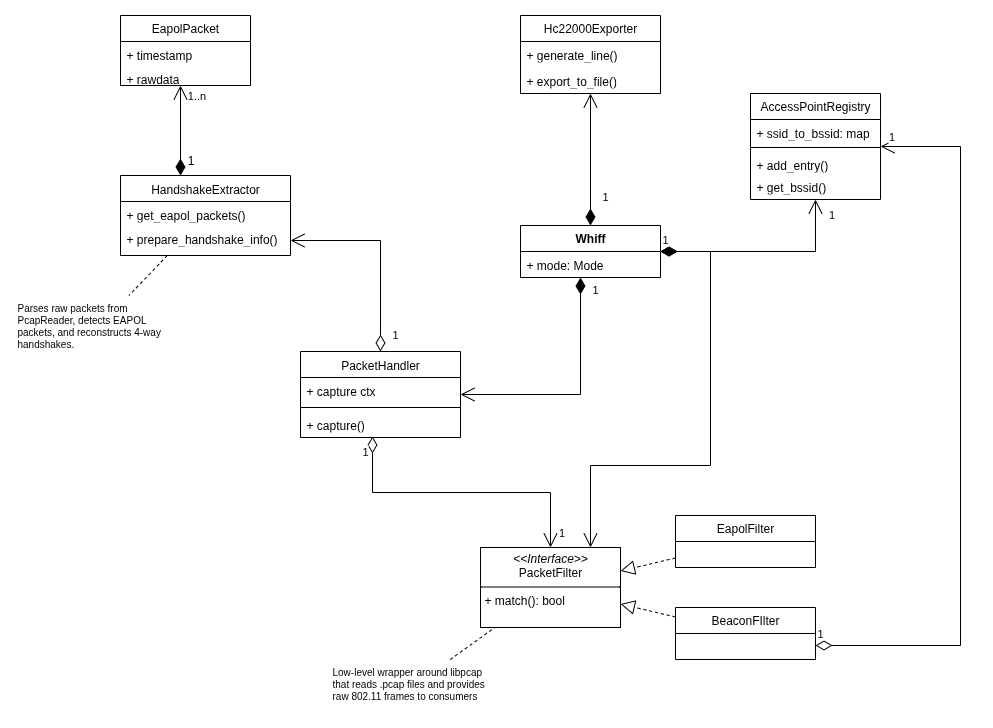

The diagram above was exported from draw.io. Its source (the exported page's mxGraphModel, read from the mxfile embedded in the PNG):
<mxGraphModel dx="1683" dy="1042" grid="1" gridSize="10" guides="1" tooltips="1" connect="1" arrows="1" fold="1" page="1" pageScale="1" pageWidth="1200" pageHeight="1100" math="0" shadow="0">
  <root>
    <mxCell id="0" />
    <mxCell id="1" parent="0" />
    <mxCell id="TpM530vqjg444FLJ2gW4-4" value="&lt;h6 style=&quot;margin-top: 0px;&quot;&gt;&lt;span style=&quot;font-weight: normal;&quot;&gt;&lt;font style=&quot;font-size: 10px;&quot;&gt;Low-level wrapper around libpcap that reads .pcap files and provides raw 802.11 frames to consumers&lt;/font&gt;&lt;/span&gt;&lt;/h6&gt;" style="text;html=1;whiteSpace=wrap;overflow=hidden;rounded=0;" parent="1" vertex="1">
      <mxGeometry x="425" y="847" width="170" height="50" as="geometry" />
    </mxCell>
    <mxCell id="TpM530vqjg444FLJ2gW4-5" value="&lt;h6 style=&quot;margin-top: 0px;&quot;&gt;&lt;font style=&quot;font-size: 10px;&quot;&gt;&lt;span style=&quot;font-weight: 400;&quot;&gt;Parses raw packets from PcapReader, detects EAPOL packets, and reconstructs 4-way handshakes.&lt;/span&gt;&lt;/font&gt;&lt;/h6&gt;" style="text;html=1;whiteSpace=wrap;overflow=hidden;rounded=0;" parent="1" vertex="1">
      <mxGeometry x="110" y="483" width="160" height="70" as="geometry" />
    </mxCell>
    <mxCell id="UMt-iGe0XkNKDH0xRs_l-9" value="&lt;span style=&quot;font-weight: 400;&quot;&gt;HandshakeExtractor&lt;/span&gt;" style="swimlane;fontStyle=1;align=center;verticalAlign=top;childLayout=stackLayout;horizontal=1;startSize=26;horizontalStack=0;resizeParent=1;resizeParentMax=0;resizeLast=0;collapsible=1;marginBottom=0;whiteSpace=wrap;html=1;" parent="1" vertex="1">
      <mxGeometry x="215" y="363" width="170" height="80" as="geometry">
        <mxRectangle x="160" y="710" width="110" height="30" as="alternateBounds" />
      </mxGeometry>
    </mxCell>
    <mxCell id="UMt-iGe0XkNKDH0xRs_l-16" value="+ get_eapol_packets()" style="text;strokeColor=none;fillColor=none;align=left;verticalAlign=top;spacingLeft=4;spacingRight=4;overflow=hidden;rotatable=0;points=[[0,0.5],[1,0.5]];portConstraint=eastwest;whiteSpace=wrap;html=1;" parent="UMt-iGe0XkNKDH0xRs_l-9" vertex="1">
      <mxGeometry y="26" width="170" height="24" as="geometry" />
    </mxCell>
    <mxCell id="SSXBL0JBNzAo1CcrWHLf-2" value="+ prepare_handshake_info()" style="text;strokeColor=none;fillColor=none;align=left;verticalAlign=top;spacingLeft=4;spacingRight=4;overflow=hidden;rotatable=0;points=[[0,0.5],[1,0.5]];portConstraint=eastwest;whiteSpace=wrap;html=1;" parent="UMt-iGe0XkNKDH0xRs_l-9" vertex="1">
      <mxGeometry y="50" width="170" height="30" as="geometry" />
    </mxCell>
    <mxCell id="UMt-iGe0XkNKDH0xRs_l-20" value="EapolPacket" style="swimlane;fontStyle=0;childLayout=stackLayout;horizontal=1;startSize=26;fillColor=none;horizontalStack=0;resizeParent=1;resizeParentMax=0;resizeLast=0;collapsible=1;marginBottom=0;whiteSpace=wrap;html=1;" parent="1" vertex="1">
      <mxGeometry x="215" y="203" width="130" height="70" as="geometry" />
    </mxCell>
    <mxCell id="SSXBL0JBNzAo1CcrWHLf-3" value="+ timestamp" style="text;strokeColor=none;fillColor=none;align=left;verticalAlign=top;spacingLeft=4;spacingRight=4;overflow=hidden;rotatable=0;points=[[0,0.5],[1,0.5]];portConstraint=eastwest;whiteSpace=wrap;html=1;" parent="UMt-iGe0XkNKDH0xRs_l-20" vertex="1">
      <mxGeometry y="26" width="130" height="24" as="geometry" />
    </mxCell>
    <mxCell id="SSXBL0JBNzAo1CcrWHLf-4" value="+ rawdata" style="text;strokeColor=none;fillColor=none;align=left;verticalAlign=top;spacingLeft=4;spacingRight=4;overflow=hidden;rotatable=0;points=[[0,0.5],[1,0.5]];portConstraint=eastwest;whiteSpace=wrap;html=1;" parent="UMt-iGe0XkNKDH0xRs_l-20" vertex="1">
      <mxGeometry y="50" width="130" height="20" as="geometry" />
    </mxCell>
    <mxCell id="UMt-iGe0XkNKDH0xRs_l-24" value="" style="endArrow=open;html=1;endSize=12;startArrow=diamondThin;startSize=14;startFill=1;edgeStyle=orthogonalEdgeStyle;align=left;verticalAlign=bottom;rounded=0;" parent="1" edge="1">
      <mxGeometry x="-0.9359" y="21" relative="1" as="geometry">
        <mxPoint x="275" y="363" as="sourcePoint" />
        <mxPoint x="275" y="273" as="targetPoint" />
        <mxPoint as="offset" />
      </mxGeometry>
    </mxCell>
    <mxCell id="SSXBL0JBNzAo1CcrWHLf-5" value="1..n" style="edgeLabel;html=1;align=center;verticalAlign=middle;resizable=0;points=[];" parent="UMt-iGe0XkNKDH0xRs_l-24" connectable="0" vertex="1">
      <mxGeometry x="0.8" y="-2" relative="1" as="geometry">
        <mxPoint x="13" as="offset" />
      </mxGeometry>
    </mxCell>
    <mxCell id="SSXBL0JBNzAo1CcrWHLf-6" value="1" style="text;html=1;align=center;verticalAlign=middle;resizable=0;points=[];autosize=1;strokeColor=none;fillColor=none;" parent="1" vertex="1">
      <mxGeometry x="270" y="333" width="30" height="30" as="geometry" />
    </mxCell>
    <mxCell id="SSXBL0JBNzAo1CcrWHLf-7" value="&lt;span style=&quot;font-weight: normal;&quot;&gt;PacketHandler&lt;/span&gt;" style="swimlane;fontStyle=1;align=center;verticalAlign=top;childLayout=stackLayout;horizontal=1;startSize=26;horizontalStack=0;resizeParent=1;resizeParentMax=0;resizeLast=0;collapsible=1;marginBottom=0;whiteSpace=wrap;html=1;" parent="1" vertex="1">
      <mxGeometry x="395" y="539" width="160" height="86" as="geometry" />
    </mxCell>
    <mxCell id="SSXBL0JBNzAo1CcrWHLf-8" value="+ capture ctx" style="text;strokeColor=none;fillColor=none;align=left;verticalAlign=top;spacingLeft=4;spacingRight=4;overflow=hidden;rotatable=0;points=[[0,0.5],[1,0.5]];portConstraint=eastwest;whiteSpace=wrap;html=1;" parent="SSXBL0JBNzAo1CcrWHLf-7" vertex="1">
      <mxGeometry y="26" width="160" height="26" as="geometry" />
    </mxCell>
    <mxCell id="SSXBL0JBNzAo1CcrWHLf-9" value="" style="line;strokeWidth=1;fillColor=none;align=left;verticalAlign=middle;spacingTop=-1;spacingLeft=3;spacingRight=3;rotatable=0;labelPosition=right;points=[];portConstraint=eastwest;strokeColor=inherit;" parent="SSXBL0JBNzAo1CcrWHLf-7" vertex="1">
      <mxGeometry y="52" width="160" height="8" as="geometry" />
    </mxCell>
    <mxCell id="SSXBL0JBNzAo1CcrWHLf-10" value="+ capture&lt;span style=&quot;background-color: transparent; color: light-dark(rgb(0, 0, 0), rgb(255, 255, 255));&quot;&gt;()&lt;/span&gt;" style="text;strokeColor=none;fillColor=none;align=left;verticalAlign=top;spacingLeft=4;spacingRight=4;overflow=hidden;rotatable=0;points=[[0,0.5],[1,0.5]];portConstraint=eastwest;whiteSpace=wrap;html=1;" parent="SSXBL0JBNzAo1CcrWHLf-7" vertex="1">
      <mxGeometry y="60" width="160" height="26" as="geometry" />
    </mxCell>
    <mxCell id="nPtgCZZJ9n2pGQU7Nsan-3" value="Hc22000Exporter" style="swimlane;fontStyle=0;childLayout=stackLayout;horizontal=1;startSize=26;fillColor=none;horizontalStack=0;resizeParent=1;resizeParentMax=0;resizeLast=0;collapsible=1;marginBottom=0;whiteSpace=wrap;html=1;" parent="1" vertex="1">
      <mxGeometry x="615" y="203" width="140" height="78" as="geometry" />
    </mxCell>
    <mxCell id="nPtgCZZJ9n2pGQU7Nsan-4" value="+ generate_line()" style="text;strokeColor=none;fillColor=none;align=left;verticalAlign=top;spacingLeft=4;spacingRight=4;overflow=hidden;rotatable=0;points=[[0,0.5],[1,0.5]];portConstraint=eastwest;whiteSpace=wrap;html=1;" parent="nPtgCZZJ9n2pGQU7Nsan-3" vertex="1">
      <mxGeometry y="26" width="140" height="26" as="geometry" />
    </mxCell>
    <mxCell id="nPtgCZZJ9n2pGQU7Nsan-5" value="+ export_to_file()" style="text;strokeColor=none;fillColor=none;align=left;verticalAlign=top;spacingLeft=4;spacingRight=4;overflow=hidden;rotatable=0;points=[[0,0.5],[1,0.5]];portConstraint=eastwest;whiteSpace=wrap;html=1;" parent="nPtgCZZJ9n2pGQU7Nsan-3" vertex="1">
      <mxGeometry y="52" width="140" height="26" as="geometry" />
    </mxCell>
    <mxCell id="Gn0Th_QY_UmSN2Z27CEt-1" value="&lt;p style=&quot;margin:0px;margin-top:4px;text-align:center;&quot;&gt;&lt;i&gt;&amp;lt;&amp;lt;Interface&amp;gt;&amp;gt;&lt;/i&gt;&lt;br&gt;PacketFilter&lt;/p&gt;&lt;hr size=&quot;1&quot; style=&quot;border-style:solid;&quot;&gt;&lt;p style=&quot;margin:0px;margin-left:4px;&quot;&gt;+ match(): bool&lt;br&gt;&lt;/p&gt;" style="verticalAlign=top;align=left;overflow=fill;html=1;whiteSpace=wrap;" parent="1" vertex="1">
      <mxGeometry x="575" y="735" width="140" height="80" as="geometry" />
    </mxCell>
    <mxCell id="Gn0Th_QY_UmSN2Z27CEt-2" value="EapolFilter" style="swimlane;fontStyle=0;childLayout=stackLayout;horizontal=1;startSize=26;fillColor=none;horizontalStack=0;resizeParent=1;resizeParentMax=0;resizeLast=0;collapsible=1;marginBottom=0;whiteSpace=wrap;html=1;" parent="1" vertex="1">
      <mxGeometry x="770" y="703" width="140" height="52" as="geometry" />
    </mxCell>
    <mxCell id="Gn0Th_QY_UmSN2Z27CEt-7" value="BeaconFIlter" style="swimlane;fontStyle=0;childLayout=stackLayout;horizontal=1;startSize=26;fillColor=none;horizontalStack=0;resizeParent=1;resizeParentMax=0;resizeLast=0;collapsible=1;marginBottom=0;whiteSpace=wrap;html=1;" parent="1" vertex="1">
      <mxGeometry x="770" y="795" width="140" height="52" as="geometry" />
    </mxCell>
    <mxCell id="Gn0Th_QY_UmSN2Z27CEt-10" value="" style="endArrow=block;dashed=1;endFill=0;endSize=12;html=1;rounded=0;" parent="1" source="Gn0Th_QY_UmSN2Z27CEt-2" target="Gn0Th_QY_UmSN2Z27CEt-1" edge="1">
      <mxGeometry width="160" relative="1" as="geometry">
        <mxPoint x="795" y="745" as="sourcePoint" />
        <mxPoint x="1090" y="735" as="targetPoint" />
      </mxGeometry>
    </mxCell>
    <mxCell id="Gn0Th_QY_UmSN2Z27CEt-11" value="" style="endArrow=block;dashed=1;endFill=0;endSize=12;html=1;rounded=0;" parent="1" source="Gn0Th_QY_UmSN2Z27CEt-7" target="Gn0Th_QY_UmSN2Z27CEt-1" edge="1">
      <mxGeometry width="160" relative="1" as="geometry">
        <mxPoint x="750" y="855" as="sourcePoint" />
        <mxPoint x="665" y="873" as="targetPoint" />
      </mxGeometry>
    </mxCell>
    <mxCell id="Gn0Th_QY_UmSN2Z27CEt-12" value="1" style="endArrow=open;html=1;endSize=12;startArrow=diamondThin;startSize=14;startFill=0;edgeStyle=orthogonalEdgeStyle;align=left;verticalAlign=bottom;rounded=0;exitX=0.45;exitY=0.962;exitDx=0;exitDy=0;exitPerimeter=0;" parent="1" source="SSXBL0JBNzAo1CcrWHLf-10" target="Gn0Th_QY_UmSN2Z27CEt-1" edge="1">
      <mxGeometry x="-0.8351" y="-12" relative="1" as="geometry">
        <mxPoint x="375" y="709" as="sourcePoint" />
        <mxPoint x="515" y="711" as="targetPoint" />
        <mxPoint as="offset" />
      </mxGeometry>
    </mxCell>
    <mxCell id="Gn0Th_QY_UmSN2Z27CEt-13" value="1" style="edgeLabel;html=1;align=center;verticalAlign=middle;resizable=0;points=[];" parent="Gn0Th_QY_UmSN2Z27CEt-12" connectable="0" vertex="1">
      <mxGeometry x="0.9383" y="6" relative="1" as="geometry">
        <mxPoint x="4" y="-7" as="offset" />
      </mxGeometry>
    </mxCell>
    <mxCell id="wnUjIvgNXHeeKN53FP5K-1" value="&lt;b&gt;Whiff&lt;/b&gt;" style="swimlane;fontStyle=0;childLayout=stackLayout;horizontal=1;startSize=26;fillColor=none;horizontalStack=0;resizeParent=1;resizeParentMax=0;resizeLast=0;collapsible=1;marginBottom=0;whiteSpace=wrap;html=1;" parent="1" vertex="1">
      <mxGeometry x="615" y="413" width="140" height="52" as="geometry" />
    </mxCell>
    <mxCell id="wnUjIvgNXHeeKN53FP5K-2" value="+ mode: Mode" style="text;strokeColor=none;fillColor=none;align=left;verticalAlign=top;spacingLeft=4;spacingRight=4;overflow=hidden;rotatable=0;points=[[0,0.5],[1,0.5]];portConstraint=eastwest;whiteSpace=wrap;html=1;" parent="wnUjIvgNXHeeKN53FP5K-1" vertex="1">
      <mxGeometry y="26" width="140" height="26" as="geometry" />
    </mxCell>
    <mxCell id="wnUjIvgNXHeeKN53FP5K-5" value="1" style="endArrow=open;html=1;endSize=12;startArrow=diamondThin;startSize=14;startFill=0;edgeStyle=orthogonalEdgeStyle;align=left;verticalAlign=bottom;rounded=0;" parent="1" source="SSXBL0JBNzAo1CcrWHLf-7" target="SSXBL0JBNzAo1CcrWHLf-2" edge="1">
      <mxGeometry x="-0.9216" y="-10" relative="1" as="geometry">
        <mxPoint x="545" y="173" as="sourcePoint" />
        <mxPoint x="705" y="173" as="targetPoint" />
        <mxPoint as="offset" />
      </mxGeometry>
    </mxCell>
    <mxCell id="wnUjIvgNXHeeKN53FP5K-7" value="1" style="endArrow=open;html=1;endSize=12;startArrow=diamondThin;startSize=14;startFill=1;edgeStyle=orthogonalEdgeStyle;align=left;verticalAlign=bottom;rounded=0;" parent="1" source="wnUjIvgNXHeeKN53FP5K-1" target="SSXBL0JBNzAo1CcrWHLf-7" edge="1">
      <mxGeometry x="-0.827" y="10" relative="1" as="geometry">
        <mxPoint x="675" y="523" as="sourcePoint" />
        <mxPoint x="625" y="559" as="targetPoint" />
        <Array as="points">
          <mxPoint x="675" y="582" />
        </Array>
        <mxPoint as="offset" />
      </mxGeometry>
    </mxCell>
    <mxCell id="rQLZdsqx_IFW7QjQlv-r-1" value="1" style="endArrow=open;html=1;endSize=12;startArrow=diamondThin;startSize=14;startFill=1;edgeStyle=orthogonalEdgeStyle;align=left;verticalAlign=bottom;rounded=0;" parent="1" source="wnUjIvgNXHeeKN53FP5K-1" target="nPtgCZZJ9n2pGQU7Nsan-3" edge="1">
      <mxGeometry x="-0.697" y="-10" relative="1" as="geometry">
        <mxPoint x="845" y="303" as="sourcePoint" />
        <mxPoint x="1005" y="303" as="targetPoint" />
        <mxPoint as="offset" />
      </mxGeometry>
    </mxCell>
    <mxCell id="rQLZdsqx_IFW7QjQlv-r-2" value="1" style="endArrow=open;html=1;endSize=12;startArrow=diamondThin;startSize=14;startFill=1;edgeStyle=orthogonalEdgeStyle;align=left;verticalAlign=bottom;rounded=0;" parent="1" source="wnUjIvgNXHeeKN53FP5K-1" target="Gn0Th_QY_UmSN2Z27CEt-1" edge="1">
      <mxGeometry x="-1" y="3" relative="1" as="geometry">
        <mxPoint x="675" y="433" as="sourcePoint" />
        <mxPoint x="525" y="725" as="targetPoint" />
        <Array as="points">
          <mxPoint x="805" y="439" />
          <mxPoint x="805" y="653" />
          <mxPoint x="685" y="653" />
        </Array>
      </mxGeometry>
    </mxCell>
    <mxCell id="ZctvLdvjsM0I3YWtwzFz-1" value="AccessPointRegistry" style="swimlane;fontStyle=0;childLayout=stackLayout;horizontal=1;startSize=26;fillColor=none;horizontalStack=0;resizeParent=1;resizeParentMax=0;resizeLast=0;collapsible=1;marginBottom=0;whiteSpace=wrap;html=1;" parent="1" vertex="1">
      <mxGeometry x="845" y="281" width="130" height="106" as="geometry" />
    </mxCell>
    <mxCell id="ZctvLdvjsM0I3YWtwzFz-2" value="+ ssid_to_bssid: map" style="text;strokeColor=none;fillColor=none;align=left;verticalAlign=top;spacingLeft=4;spacingRight=4;overflow=hidden;rotatable=0;points=[[0,0.5],[1,0.5]];portConstraint=eastwest;whiteSpace=wrap;html=1;" parent="ZctvLdvjsM0I3YWtwzFz-1" vertex="1">
      <mxGeometry y="26" width="130" height="24" as="geometry" />
    </mxCell>
    <mxCell id="ZctvLdvjsM0I3YWtwzFz-4" value="" style="line;strokeWidth=1;fillColor=none;align=left;verticalAlign=middle;spacingTop=-1;spacingLeft=3;spacingRight=3;rotatable=0;labelPosition=right;points=[];portConstraint=eastwest;strokeColor=inherit;" parent="ZctvLdvjsM0I3YWtwzFz-1" vertex="1">
      <mxGeometry y="50" width="130" height="8" as="geometry" />
    </mxCell>
    <mxCell id="ZctvLdvjsM0I3YWtwzFz-3" value="+ add_entry()" style="text;strokeColor=none;fillColor=none;align=left;verticalAlign=top;spacingLeft=4;spacingRight=4;overflow=hidden;rotatable=0;points=[[0,0.5],[1,0.5]];portConstraint=eastwest;whiteSpace=wrap;html=1;" parent="ZctvLdvjsM0I3YWtwzFz-1" vertex="1">
      <mxGeometry y="58" width="130" height="22" as="geometry" />
    </mxCell>
    <mxCell id="ZctvLdvjsM0I3YWtwzFz-5" value="+ get_bssid()" style="text;strokeColor=none;fillColor=none;align=left;verticalAlign=top;spacingLeft=4;spacingRight=4;overflow=hidden;rotatable=0;points=[[0,0.5],[1,0.5]];portConstraint=eastwest;whiteSpace=wrap;html=1;" parent="ZctvLdvjsM0I3YWtwzFz-1" vertex="1">
      <mxGeometry y="80" width="130" height="26" as="geometry" />
    </mxCell>
    <mxCell id="ZctvLdvjsM0I3YWtwzFz-6" value="1" style="endArrow=open;html=1;endSize=12;startArrow=diamondThin;startSize=14;startFill=1;edgeStyle=orthogonalEdgeStyle;align=left;verticalAlign=bottom;rounded=0;" parent="1" source="wnUjIvgNXHeeKN53FP5K-1" target="ZctvLdvjsM0I3YWtwzFz-1" edge="1">
      <mxGeometry x="-1" y="3" relative="1" as="geometry">
        <mxPoint x="775" y="423" as="sourcePoint" />
        <mxPoint x="935" y="423" as="targetPoint" />
      </mxGeometry>
    </mxCell>
    <mxCell id="ZctvLdvjsM0I3YWtwzFz-7" value="1" style="edgeLabel;html=1;align=center;verticalAlign=middle;resizable=0;points=[];" parent="ZctvLdvjsM0I3YWtwzFz-6" connectable="0" vertex="1">
      <mxGeometry x="0.8647" relative="1" as="geometry">
        <mxPoint x="15" as="offset" />
      </mxGeometry>
    </mxCell>
    <mxCell id="ZctvLdvjsM0I3YWtwzFz-8" value="1" style="endArrow=open;html=1;endSize=12;startArrow=diamondThin;startSize=14;startFill=0;edgeStyle=orthogonalEdgeStyle;align=left;verticalAlign=bottom;rounded=0;" parent="1" source="Gn0Th_QY_UmSN2Z27CEt-7" target="ZctvLdvjsM0I3YWtwzFz-1" edge="1">
      <mxGeometry x="-1" y="3" relative="1" as="geometry">
        <mxPoint x="895" y="833" as="sourcePoint" />
        <mxPoint x="705" y="543" as="targetPoint" />
        <Array as="points">
          <mxPoint x="1055" y="833" />
          <mxPoint x="1055" y="334" />
        </Array>
      </mxGeometry>
    </mxCell>
    <mxCell id="ZctvLdvjsM0I3YWtwzFz-9" value="1" style="edgeLabel;html=1;align=center;verticalAlign=middle;resizable=0;points=[];" parent="ZctvLdvjsM0I3YWtwzFz-8" connectable="0" vertex="1">
      <mxGeometry x="0.9613" y="-1" relative="1" as="geometry">
        <mxPoint x="-4" y="-10" as="offset" />
      </mxGeometry>
    </mxCell>
    <mxCell id="ZctvLdvjsM0I3YWtwzFz-10" value="" style="endArrow=none;dashed=1;html=1;rounded=0;" parent="1" source="UMt-iGe0XkNKDH0xRs_l-9" target="TpM530vqjg444FLJ2gW4-5" edge="1">
      <mxGeometry width="50" height="50" relative="1" as="geometry">
        <mxPoint x="135" y="607" as="sourcePoint" />
        <mxPoint x="185" y="557" as="targetPoint" />
      </mxGeometry>
    </mxCell>
    <mxCell id="ZctvLdvjsM0I3YWtwzFz-11" value="" style="endArrow=none;dashed=1;html=1;rounded=0;" parent="1" source="TpM530vqjg444FLJ2gW4-4" target="Gn0Th_QY_UmSN2Z27CEt-1" edge="1">
      <mxGeometry width="50" height="50" relative="1" as="geometry">
        <mxPoint x="185" y="763" as="sourcePoint" />
        <mxPoint x="235" y="713" as="targetPoint" />
      </mxGeometry>
    </mxCell>
  </root>
</mxGraphModel>